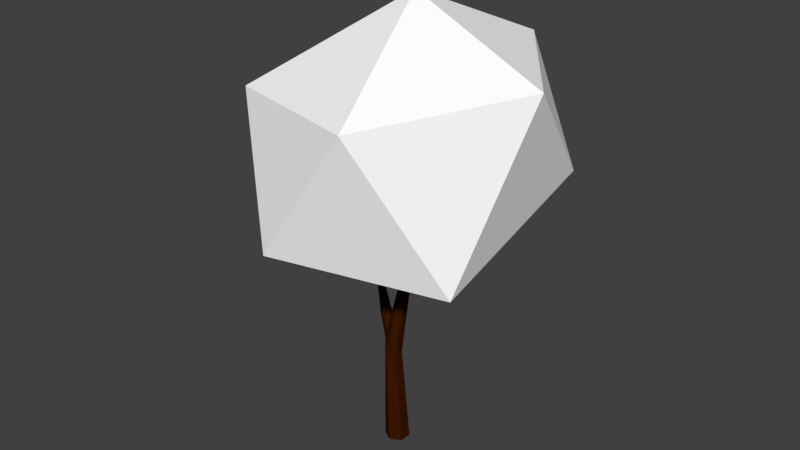 # Source: Snowy_Tree.blend  (saved by Blender 2.78.0; exported with 4.5.12 LTS)
import bpy
from mathutils import Matrix  # noqa: F401  (used for matrix-valued properties, if any)

bpy.ops.wm.read_factory_settings(use_empty=True)
scene = bpy.context.scene
scene.name = 'Scene'

# ---- collections
col_collection_1 = bpy.data.collections.new('Collection 1'); scene.collection.children.link(col_collection_1)

# ---- materials (node trees are filled in below, after node groups)
mat_snow = bpy.data.materials.new('Snow')
mat_snow.alpha_threshold = 0.0
mat_snow.use_transparent_shadow = False
mat_snow.diffuse_color = (1.0, 1.0, 1.0, 1.0)
mat_snow.roughness = 0.5
mat_snow.specular_intensity = 0.0
mat_leafs = bpy.data.materials.new('Leafs')
mat_leafs.alpha_threshold = 0.0
mat_leafs.use_transparent_shadow = False
mat_leafs.diffuse_color = (0.004227, 0.09938, 0.0, 1.0)
mat_leafs.roughness = 0.5
mat_leafs.specular_intensity = 0.0
mat_wood = bpy.data.materials.new('Wood')
mat_wood.alpha_threshold = 0.0
mat_wood.use_transparent_shadow = False
mat_wood.diffuse_color = (0.04584, 0.009736, 0.00093, 1.0)
mat_wood.roughness = 0.5
mat_wood.specular_intensity = 0.0

# ---- material node trees

# ---- world
world_world = bpy.data.worlds.new('World'); scene.world = world_world
world_world.color = (0.05088, 0.05088, 0.05088)
world_world.use_sun_shadow = False
world_world.sun_shadow_jitter_overblur = 0.0
world_world.cycles.sampling_method = 'MANUAL'

# ---- meshes
me_icosphere_001 = bpy.data.meshes.new('Icosphere.001')
me_icosphere_001.from_pydata([(-0.00235, 0.04194, -1.084), (0.7481, -0.473, -0.7371), (-0.2863, -0.8482, -0.5607), (-0.9571, 0.001399, -0.6917), (-0.2811, 0.8935, -0.4731), (0.7699, 0.7444, -0.3845), (0.8129, -0.5205, -0.7692), (-0.3156, -0.9297, -0.5767), (0.8368, 0.8077, -0.3844), (-1.048, -0.002845, -0.7197), (-0.3099, 0.9704, -0.4811), (1.104, 0.07471, 0.3836), (0.4187, -0.9148, 0.3221), (-0.6954, -0.5637, 0.3621), (-0.6946, 0.5834, 0.3653), (0.4251, 0.9976, 0.4661), (0.2491, 0.02598, 0.9227)], [], [(0, 1, 2), (1, 0, 5), (0, 2, 3), (0, 3, 4), (0, 4, 5), (2, 1, 6, 7), (3, 2, 7, 9), (4, 3, 9, 10), (1, 5, 8, 6), (5, 4, 10, 8), (6, 8, 11), (7, 6, 12), (9, 7, 13), (10, 9, 14), (8, 10, 15), (6, 11, 12), (7, 12, 13), (9, 13, 14), (10, 14, 15), (8, 15, 11), (12, 11, 16), (13, 12, 16), (14, 13, 16), (15, 14, 16), (11, 15, 16)])
me_icosphere_001.polygons.foreach_set('material_index', [1, 1, 1, 1, 1, 0, 0, 0, 0, 0, 0, 0, 0, 0, 0, 0, 0, 0, 0, 0, 0, 0, 0, 0, 0])
me_icosphere_001.materials.append(mat_snow)
me_icosphere_001.materials.append(mat_leafs)
me_icosphere_001.use_remesh_preserve_volume = False
me_icosphere_001.use_remesh_preserve_attributes = False
me_icosphere_001.use_mirror_vertex_groups = False
me_icosphere_001.update()
me_cylinder_001 = bpy.data.meshes.new('Cylinder.001')
me_cylinder_001.from_pydata([(0.0, 0.25, -2.037), (0.07545, 0.05396, 3.263), (0.2165, 0.125, -2.037), (0.1156, 0.03079, 3.263), (0.2165, -0.125, -2.037), (0.1156, -0.01553, 3.263), (-2.186e-08, -0.25, -2.037), (0.07545, -0.03869, 3.263), (-0.2165, -0.125, -2.037), (0.03533, -0.01553, 3.263), (-0.2165, 0.125, -2.037), (0.03533, 0.03079, 3.263), (-0.0759, 0.1879, 0.2157), (0.1978, 0.1186, 1.603), (0.2951, 0.05931, 1.636), (0.03991, 0.09906, -0.06007), (0.2951, -0.05931, 1.636), (0.03991, -0.09906, -0.06007), (0.1978, -0.1186, 1.603), (-0.1163, -0.1981, 0.01093), (0.1006, -0.05931, 1.57), (-0.2292, -0.09445, 0.2546), (0.1006, 0.05931, 1.57), (-0.2505, 0.09671, 0.1697), (-0.03801, 0.1783, 0.4078), (0.1315, 0.0848, 0.5486), (0.1315, -0.0848, 0.5486), (-0.003592, -0.1696, 0.5823), (-0.1919, -0.09048, 0.4034), (-0.1546, 0.0865, 0.5525), (-0.9596, 0.5684, 1.453), (-0.9908, 0.5109, 1.461), (-0.9952, 0.5498, 1.444), (-0.9519, 0.5664, 1.493), (-0.9833, 0.5117, 1.492), (-0.9757, 0.5477, 1.522), (-0.4953, 0.2669, 0.7507), (-0.5591, 0.1845, 0.6471), (-0.6251, 0.3368, 0.552), (-0.5062, 0.3806, 0.5559), (-0.4475, 0.3431, 0.657), (-0.6102, 0.2069, 0.5687), (-1.601e-09, 0.1694, -2.037), (0.1467, 0.0847, -2.037), (0.1467, -0.0847, -2.037), (-1.641e-08, -0.1694, -2.037), (-0.1467, -0.0847, -2.037), (-0.1467, 0.0847, -2.037)], [], [(13, 1, 3, 14), (14, 3, 5, 16), (16, 5, 7, 18), (18, 7, 9, 20), (3, 1, 11, 9, 7, 5), (20, 9, 11, 22), (22, 11, 1, 13), (4, 6, 45, 44), (10, 23, 12, 0), (29, 22, 13, 24), (8, 21, 23, 10), (28, 20, 22, 29), (6, 19, 21, 8), (27, 18, 20, 28), (4, 17, 19, 6), (26, 16, 18, 27), (2, 15, 17, 4), (25, 14, 16, 26), (0, 12, 15, 2), (24, 13, 14, 25), (12, 24, 25, 15), (15, 25, 26, 17), (17, 26, 27, 19), (19, 27, 28, 21), (39, 38, 32, 30), (37, 36, 35, 34), (31, 34, 35, 32), (32, 35, 33, 30), (36, 40, 33, 35), (40, 39, 30, 33), (41, 37, 34, 31), (38, 41, 31, 32), (23, 21, 41, 38), (21, 28, 37, 41), (24, 12, 39, 40), (29, 24, 40, 36), (28, 29, 36, 37), (12, 23, 38, 39), (42, 43, 44, 45, 46, 47), (10, 0, 42, 47), (6, 8, 46, 45), (2, 4, 44, 43), (8, 10, 47, 46), (0, 2, 43, 42)])
me_cylinder_001.materials.append(mat_wood)
me_cylinder_001.use_remesh_preserve_volume = False
me_cylinder_001.use_remesh_preserve_attributes = False
me_cylinder_001.use_mirror_vertex_groups = False
me_cylinder_001.update()

# ---- objects
ob_icosphere_001 = bpy.data.objects.new('Icosphere.001', me_icosphere_001)
ob_cylinder_001 = bpy.data.objects.new('Cylinder.001', me_cylinder_001)

# ---- transforms, parenting, visibility, modifiers, constraints
ob_icosphere_001.location = (-0.1092, 0.0, 6.467)
ob_icosphere_001.rotation_euler = (6.059e-10, -0.09479, -1.277e-08)
ob_icosphere_001.scale = (2.802, 2.802, 2.802)
ob_icosphere_001.lineart.crease_threshold = 0.0
ob_cylinder_001.location = (0.0, 0.0, 1.868)
ob_cylinder_001.lineart.crease_threshold = 0.0

# ---- collection membership
col_collection_1.objects.link(ob_icosphere_001)
col_collection_1.objects.link(ob_cylinder_001)

# ---- scene / render settings (as saved in the file)
scene.frame_start = 1; scene.frame_end = 250; scene.frame_set(1)
scene.render.engine = 'BLENDER_EEVEE_NEXT'
scene.render.resolution_percentage = 50
scene.render.dither_intensity = 0.0
scene.cycles.use_denoising = False
scene.cycles.samples = 128
scene.cycles.sampling_pattern = 'TABULATED_SOBOL'
scene.cycles.light_sampling_threshold = 0.0
scene.cycles.use_adaptive_sampling = False
scene.cycles.use_light_tree = False
scene.cycles.blur_glossy = 0.0
scene.cycles.sample_clamp_indirect = 0.0
scene.view_settings.view_transform = 'Standard'
bpy.context.view_layer.update()

# ---- added for rendering (the .blend has no active camera and no usable light): camera, sun
cam_auto = bpy.data.cameras.new('AutoCamera')
cam_auto.lens = 50.0
cam_auto.sensor_width = 36.0
cam_auto.clip_end = 1000.0
ob_auto_camera = bpy.data.objects.new('AutoCamera', cam_auto)
scene.collection.objects.link(ob_auto_camera)
ob_auto_camera.location = (11.7731, -14.0433, 14.0079)
ob_auto_camera.rotation_euler = (1.09748, -7.21219e-08, 0.694738)
scene.camera = ob_auto_camera
light_auto_sun = bpy.data.lights.new('AutoSun', 'SUN')
light_auto_sun.energy = 3.0
light_auto_sun.angle = 0.0523599
ob_auto_sun = bpy.data.objects.new('AutoSun', light_auto_sun)
scene.collection.objects.link(ob_auto_sun)
ob_auto_sun.rotation_euler = (0.872665, 0.174533, 0.523599)
bpy.context.view_layer.update()
